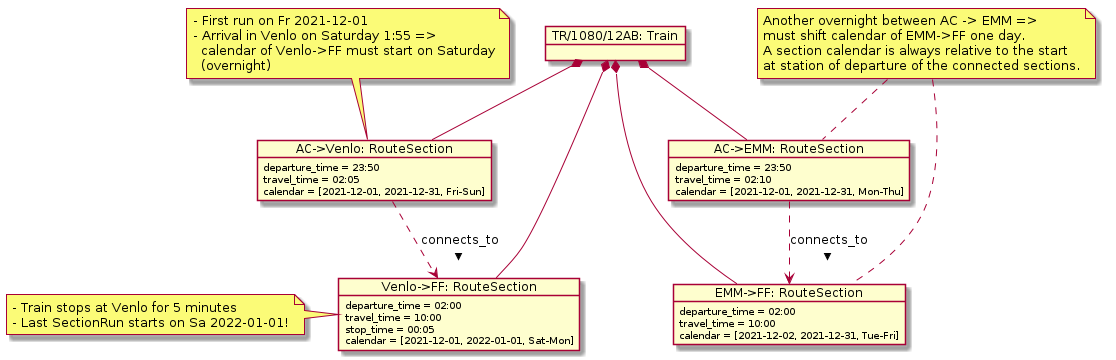

The diagram above was rendered by PlantUML. Its source (embedded in the PNG):
@startuml
object "TR/1080/12AB: Train" as tr
object "AC->EMM: RouteSection" as ac_emm
object "AC->Venlo: RouteSection" as ac_venlo
object "EMM->FF: RouteSection" as emm_ff
object "Venlo->FF: RouteSection" as venlo_ff

ac_emm : departure_time = 23:50
ac_emm : travel_time = 02:10
ac_emm : calendar = [2021-12-01, 2021-12-31, Mon-Thu]

emm_ff : departure_time = 02:00
emm_ff : travel_time = 10:00
emm_ff : calendar = [2021-12-02, 2021-12-31, Tue-Fri]

ac_venlo : departure_time = 23:50
ac_venlo : travel_time = 02:05
ac_venlo : calendar = [2021-12-01, 2021-12-31, Fri-Sun]

venlo_ff : departure_time = 02:00
venlo_ff : travel_time = 10:00
venlo_ff : stop_time = 00:05
venlo_ff : calendar = [2021-12-01, 2022-01-01, Sat-Mon]

tr *-- ac_emm
tr *-- ac_venlo
tr *-- emm_ff
tr *-- venlo_ff

ac_emm ..> emm_ff : connects_to >
ac_venlo ..> venlo_ff : connects_to >

note top of ac_venlo
    - First run on Fr 2021-12-01
    - Arrival in Venlo on Saturday 1:55 =>
      calendar of Venlo->FF must start on Saturday
      (overnight)
end note
note left of venlo_ff
    - Train stops at Venlo for 5 minutes
    - Last SectionRun starts on Sa 2022-01-01!
end note

note as n1
    Another overnight between AC -> EMM =>
    must shift calendar of EMM->FF one day.
    A section calendar is always relative to the start
    at station of departure of the connected sections.
end note
n1 .. emm_ff
n1 .. ac_emm

@enduml